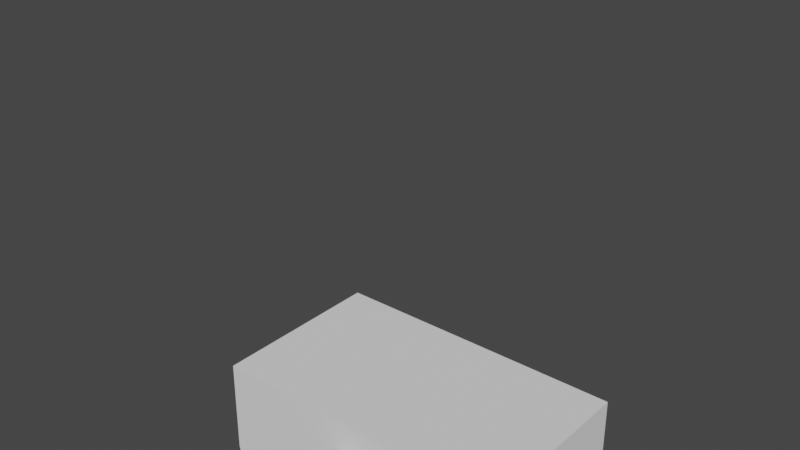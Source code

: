 # Source: Model.blend  (saved by Blender 3.4.6; exported with 4.5.12 LTS)
import bpy
from mathutils import Matrix  # noqa: F401  (used for matrix-valued properties, if any)

bpy.ops.wm.read_factory_settings(use_empty=True)
scene = bpy.context.scene
scene.name = 'Scene'

# ---- collections
col_collection = bpy.data.collections.new('Collection'); scene.collection.children.link(col_collection)

# ---- world
world_world = bpy.data.worlds.new('World'); scene.world = world_world
world_world.use_nodes = True; world_world.node_tree.nodes.clear()
_N = world_world.node_tree.nodes; _L = world_world.node_tree.links
n0 = _N.new('ShaderNodeOutputWorld'); n0.name = 'World Output'; n0.location = (300, 300)
n1 = _N.new('ShaderNodeBackground'); n1.name = 'Background'; n1.location = (10, 300)
n1.inputs[0].default_value = (0.05088, 0.05088, 0.05088, 1.0)
_L.new(n1.outputs[0], n0.inputs[0])
n0.is_active_output = True
world_world.color = (0.05088, 0.05088, 0.05088)
world_world.use_sun_shadow = False
world_world.sun_shadow_jitter_overblur = 0.0

# ---- meshes
me_cube = bpy.data.meshes.new('Cube')
me_cube.from_pydata([(-0.6762, -0.3961, -0.2121), (-0.6762, -0.3961, 0.2121), (-0.6762, 0.3961, -0.2121), (-0.6762, 0.3961, 0.2121), (0.6762, -0.3961, -0.2121), (0.6762, -0.3961, 0.2121), (0.6762, 0.3961, -0.2121), (0.6762, 0.3961, 0.2121), (-0.6762, 0.0, -0.2121), (-0.6762, 0.0, 0.2121), (0.6762, 0.0, -0.2121), (0.6762, 0.0, 0.2121), (-0.3237, 0.0, 1.79), (-0.3237, 0.3961, 1.79), (0.3237, 0.3961, 1.79), (0.3237, 0.0, 1.79)], [], [(8, 9, 3, 2), (2, 3, 7, 6), (10, 11, 5, 4), (4, 5, 1, 0), (8, 10, 4, 0), (11, 9, 1, 5), (7, 3, 13, 14), (2, 6, 10, 8), (6, 7, 11, 10), (0, 1, 9, 8), (14, 13, 12, 15), (9, 11, 15, 12), (11, 7, 14, 15), (3, 9, 12, 13)])
_uv = me_cube.uv_layers.new(name='UVMap')
_uv.uv.foreach_set('vector', [0.375, 0.125, 0.625, 0.125, 0.625, 0.25, 0.375, 0.25, 0.375, 0.25, 0.625, 0.25, 0.625, 0.5, 0.375, 0.5, 0.375, 0.625, 0.625, 0.625, 0.625, 0.75, 0.375, 0.75, 0.375, 0.75, 0.625, 0.75, 0.625, 1.0, 0.375, 1.0, 0.125, 0.625, 0.375, 0.625, 0.375, 0.75, 0.125, 0.75, 0.625, 0.625, 0.875, 0.625, 0.875, 0.75, 0.625, 0.75, 0.625, 0.5, 0.625, 0.25, 0.625, 0.25, 0.625, 0.5, 0.125, 0.5, 0.375, 0.5, 0.375, 0.625, 0.125, 0.625, 0.375, 0.5, 0.625, 0.5, 0.625, 0.625, 0.375, 0.625, 0.375, 0.0, 0.625, 0.0, 0.625, 0.125, 0.375, 0.125, 0.625, 0.5, 0.875, 0.5, 0.875, 0.625, 0.625, 0.625, 0.875, 0.625, 0.625, 0.625, 0.625, 0.625, 0.875, 0.625, 0.625, 0.625, 0.625, 0.5, 0.625, 0.5, 0.625, 0.625, 0.625, 0.25, 0.625, 0.125, 0.625, 0.125, 0.625, 0.25])
me_cube.update()
me_cube_004 = bpy.data.meshes.new('Cube.004')
me_cube_004.from_pydata([(-0.05842, -0.05024, -0.0832), (-0.05842, -0.05024, 1.689), (-0.05842, 0.05024, -0.0832), (-0.05842, 0.05024, 1.689), (0.05842, -0.05024, -0.0832), (0.05842, -0.05024, 1.689), (0.05842, 0.05024, -0.0832), (0.05842, 0.05024, 1.689)], [], [(0, 1, 3, 2), (2, 3, 7, 6), (6, 7, 5, 4), (4, 5, 1, 0), (2, 6, 4, 0), (7, 3, 1, 5)])
_uv = me_cube_004.uv_layers.new(name='UVMap')
_uv.uv.foreach_set('vector', [0.375, 0.0, 0.625, 0.0, 0.625, 0.25, 0.375, 0.25, 0.375, 0.25, 0.625, 0.25, 0.625, 0.5, 0.375, 0.5, 0.375, 0.5, 0.625, 0.5, 0.625, 0.75, 0.375, 0.75, 0.375, 0.75, 0.625, 0.75, 0.625, 1.0, 0.375, 1.0, 0.125, 0.5, 0.375, 0.5, 0.375, 0.75, 0.125, 0.75, 0.625, 0.5, 0.875, 0.5, 0.875, 0.75, 0.625, 0.75])
me_cube_004.update()
me_cube_005 = bpy.data.meshes.new('Cube.005')
me_cube_005.from_pydata([(-0.1701, -0.09043, -0.09043), (-0.1701, -0.09043, 0.09043), (-0.1701, 0.09043, -0.09043), (-0.1701, 0.09043, 0.09043), (0.1701, -0.09043, -0.09043), (0.1701, -0.09043, 0.09043), (0.1701, 0.09043, -0.09043), (0.1701, 0.09043, 0.09043)], [], [(0, 1, 3, 2), (2, 3, 7, 6), (6, 7, 5, 4), (4, 5, 1, 0), (2, 6, 4, 0), (7, 3, 1, 5)])
_uv = me_cube_005.uv_layers.new(name='UVMap')
_uv.uv.foreach_set('vector', [0.375, 0.0, 0.625, 0.0, 0.625, 0.25, 0.375, 0.25, 0.375, 0.25, 0.625, 0.25, 0.625, 0.5, 0.375, 0.5, 0.375, 0.5, 0.625, 0.5, 0.625, 0.75, 0.375, 0.75, 0.375, 0.75, 0.625, 0.75, 0.625, 1.0, 0.375, 1.0, 0.125, 0.5, 0.375, 0.5, 0.375, 0.75, 0.125, 0.75, 0.625, 0.5, 0.875, 0.5, 0.875, 0.75, 0.625, 0.75])
me_cube_005.update()
arm_armature = bpy.data.armatures.new('Armature')  # bones are not reproduced

# ---- objects
ob_base = bpy.data.objects.new('Base', me_cube)
ob_rod = bpy.data.objects.new('Rod', me_cube_004)
ob_weight = bpy.data.objects.new('Weight', me_cube_005)
ob_armature = bpy.data.objects.new('Armature', arm_armature)

# ---- transforms, parenting, visibility, modifiers, constraints
ob_base.parent = ob_armature
ob_base.matrix_parent_inverse = Matrix(((1.0, 0.0, -1.51e-07, -0.0), (0.0, -1.0, -0.0, -0.198), (-1.51e-07, 0.0, -1.0, 0.0), (0.0, 0.0, 0.0, 1.0)))
ob_base.location = (0.0, 0.0, 0.0)
ob_rod.parent = ob_armature
ob_rod.matrix_parent_inverse = Matrix(((1.0, -2.384e-07, 0.0, -4.721e-08), (1.016e-20, -1.192e-07, 1.0, -1.688), (-2.384e-07, -1.0, 0.0, -0.198), (-0.0, 0.0, -0.0, 1.0)))
ob_rod.location = (0.0, -0.198, 0.0)
ob_weight.parent = ob_armature
ob_weight.matrix_parent_inverse = Matrix(((-3.139e-07, 1.0, 0.0, 0.198), (-1.016e-20, 1.192e-07, -1.0, 1.535), (-1.0, -3.139e-07, -0.0, -6.216e-08), (0.0, -0.0, 0.0, 1.0)))
ob_weight.location = (3.725e-09, -0.198, 1.536)
ob_armature.location = (0.0, 0.0, 0.02337)
ob_armature.scale = (0.1094, 0.1094, 0.1094)
ob_armature.display_type = 'SOLID'
ob_armature.display_bounds_type = 'CAPSULE'
ob_armature.show_in_front = True

# ---- collection membership
col_collection.objects.link(ob_base)
col_collection.objects.link(ob_rod)
col_collection.objects.link(ob_weight)
col_collection.objects.link(ob_armature)

# ---- scene / render settings (as saved in the file)
scene.frame_start = 0; scene.frame_end = 120; scene.frame_set(0)
scene.render.engine = 'BLENDER_EEVEE_NEXT'
scene.render.fps = 60
scene.cycles.sampling_pattern = 'TABULATED_SOBOL'
scene.cycles.use_light_tree = False
scene.view_settings.view_transform = 'Filmic'
bpy.context.view_layer.update()

# ---- added for rendering (the .blend has no active camera and no usable light): camera, sun
cam_auto = bpy.data.cameras.new('AutoCamera')
cam_auto.lens = 50.0
cam_auto.sensor_width = 36.0
cam_auto.clip_end = 1000.0
ob_auto_camera = bpy.data.objects.new('AutoCamera', cam_auto)
scene.collection.objects.link(ob_auto_camera)
ob_auto_camera.location = (0.260201, -0.345056, 0.339745)
ob_auto_camera.rotation_euler = (1.09748, -7.21219e-08, 0.694738)
scene.camera = ob_auto_camera
light_auto_sun = bpy.data.lights.new('AutoSun', 'SUN')
light_auto_sun.energy = 3.0
light_auto_sun.angle = 0.0523599
ob_auto_sun = bpy.data.objects.new('AutoSun', light_auto_sun)
scene.collection.objects.link(ob_auto_sun)
ob_auto_sun.rotation_euler = (0.872665, 0.174533, 0.523599)
bpy.context.view_layer.update()
